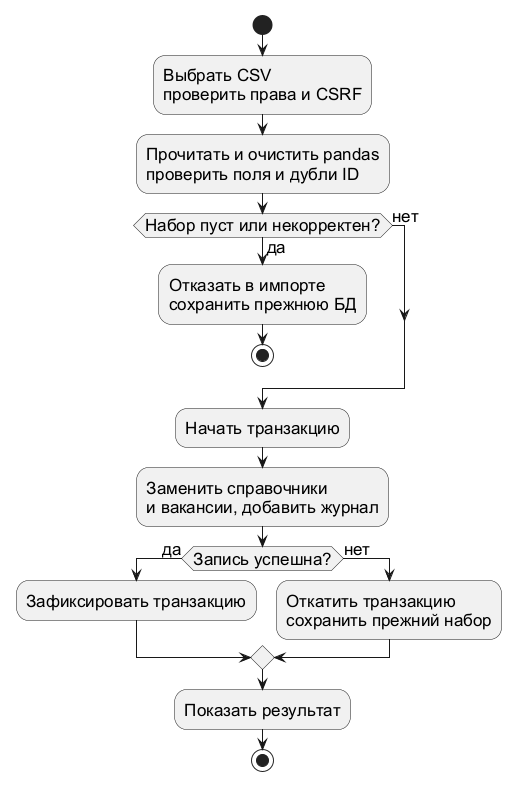

The diagram above was rendered by PlantUML. Its source (embedded in the PNG):
@startuml
skinparam defaultFontName Arial
skinparam defaultFontSize 17
skinparam shadowing false
skinparam backgroundColor white
start
:Выбрать CSV
проверить права и CSRF;
:Прочитать и очистить pandas
проверить поля и дубли ID;
if (Набор пуст или некорректен?) then (да)
  :Отказать в импорте
сохранить прежнюю БД;
  stop
else (нет)
endif
:Начать транзакцию;
:Заменить справочники
и вакансии, добавить журнал;
if (Запись успешна?) then (да)
  :Зафиксировать транзакцию;
else (нет)
  :Откатить транзакцию
сохранить прежний набор;
endif
:Показать результат;
stop
@enduml